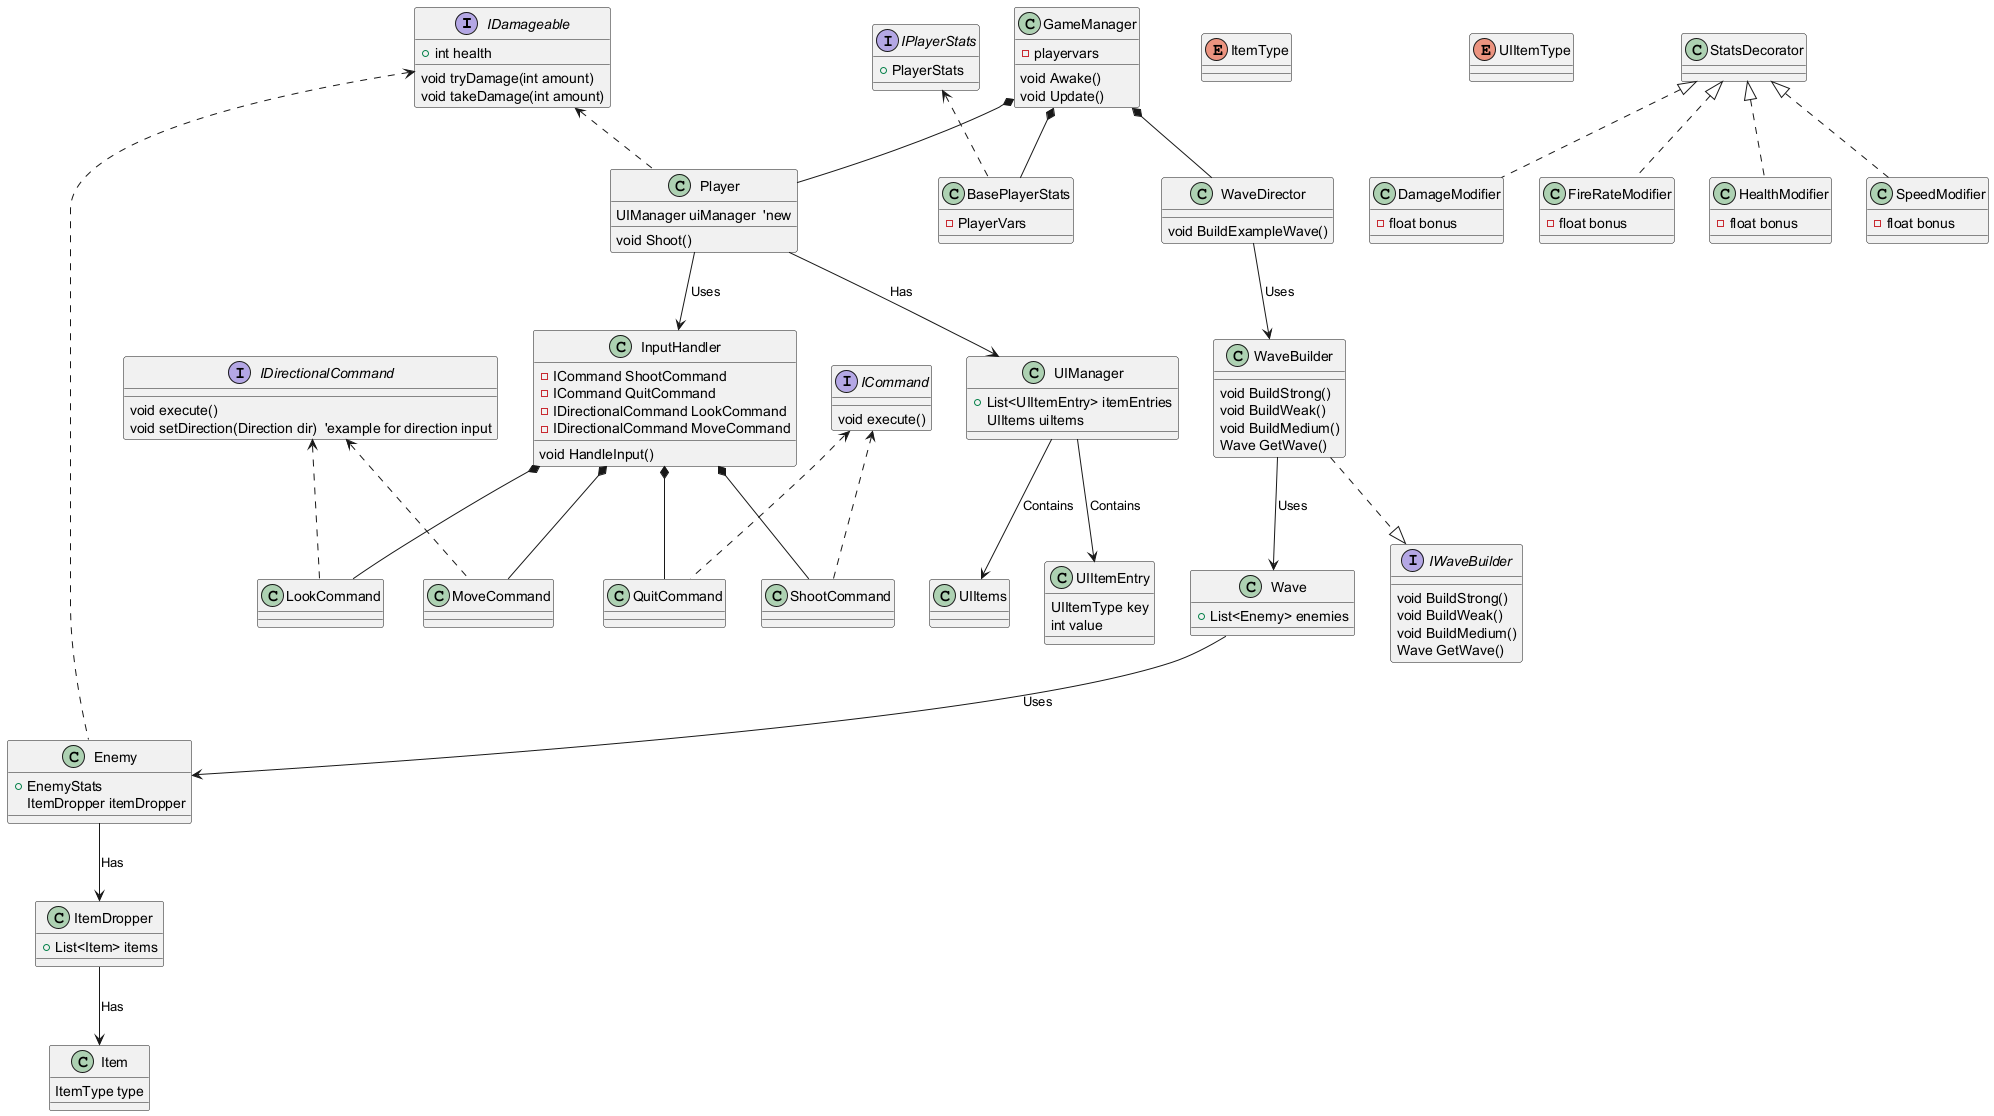

The diagram above was rendered by PlantUML. Its source (embedded in the PNG):
@startuml

interface IDamageable {
    +int health
    void tryDamage(int amount)
    void takeDamage(int amount)
}

interface IPlayerStats {
    +PlayerStats
}

interface ICommand {
    void execute()
}

interface IDirectionalCommand {
    void execute()
    void setDirection(Direction dir)  'example for direction input
}

interface IWaveBuilder {
    void BuildStrong()
    void BuildWeak()
    void BuildMedium()
    Wave GetWave()
}

enum ItemType

enum UIItemType

class GameManager {
    -playervars
    void Awake()
    void Update()
}

class BasePlayerStats {
    -PlayerVars
}

class StatsDecorator

class DamageModifier {
    -float bonus
}

class FireRateModifier {
    -float bonus
}

class HealthModifier {
    -float bonus
}

class SpeedModifier {
    -float bonus
}

class Player {
    void Shoot()
    UIManager uiManager  'new
}

class InputHandler {
    -ICommand ShootCommand
    -ICommand QuitCommand
    -IDirectionalCommand LookCommand
    -IDirectionalCommand MoveCommand
    void HandleInput()
}

class MoveCommand

class LookCommand

class ShootCommand

class QuitCommand

class Enemy {
    +EnemyStats
    ItemDropper itemDropper
}

class Wave {
    +List<Enemy> enemies
}

class WaveBuilder {
    void BuildStrong()
    void BuildWeak()
    void BuildMedium()
    Wave GetWave()
}

class WaveDirector {
    void BuildExampleWave()
}

class ItemDropper {
    +List<Item> items
}

class Item {
    ItemType type
}

class UIManager {
    +List<UIItemEntry> itemEntries
    UIItems uiItems
}

class UIItemEntry {
    UIItemType key
    int value
}

class UIItems

IDamageable <.. Player
IDamageable <.. Enemy

ICommand <.. ShootCommand
ICommand <.. QuitCommand

IDirectionalCommand <.. LookCommand
IDirectionalCommand <.. MoveCommand

InputHandler *-- ShootCommand
InputHandler *-- QuitCommand
InputHandler *-- LookCommand
InputHandler *-- MoveCommand

Player --> InputHandler : Uses
Player --> UIManager : Has

IPlayerStats <.. BasePlayerStats
GameManager *-- BasePlayerStats
GameManager *-- Player
GameManager *-- WaveDirector

StatsDecorator <|.. DamageModifier
StatsDecorator <|.. FireRateModifier
StatsDecorator <|.. HealthModifier
StatsDecorator <|.. SpeedModifier

WaveBuilder ..|> IWaveBuilder
WaveBuilder --> Wave : Uses
WaveDirector --> WaveBuilder : Uses
Wave --> Enemy : Uses

Enemy --> ItemDropper : Has
ItemDropper --> Item : Has

UIManager --> UIItemEntry : Contains
UIManager --> UIItems : Contains

@enduml